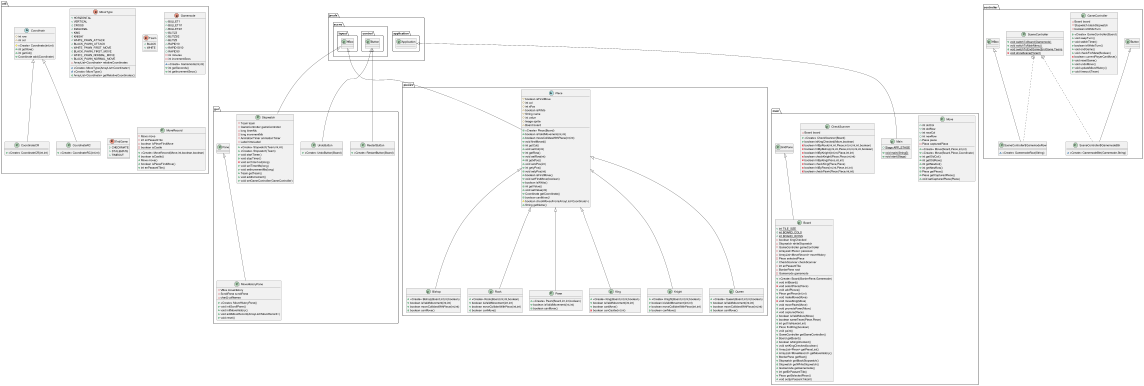

The diagram above was rendered by PlantUML. Its source (embedded in the PNG):
@startuml
class gui.RestartButton {
+ <<Create>> RestartButton(Board)
}
enum util.MoveType {
+  HORIZONTAL
+  VERTICAL
+  CROSS
+  DIAGONAL
+  KING
+  KNIGHT
+  WHITE_PAWN_ATTACK
+  BLACK_PAWN_ATTACK
+  WHITE_PAWN_FIRST_MOVE
+  BLACK_PAWN_FIRST_MOVE
+  WHITE_PAWN_NORMAL_MOVE
+  BLACK_PAWN_NORMAL_MOVE
- ArrayList<Coordinate> relativeCoordinates
~ <<Create>> MoveType(ArrayList<Coordinate>)
~ <<Create>> MoveType()
+ ArrayList<Coordinate> getRelativeCoordinates()
}
class pieces.Pawn {
+ <<Create>> Pawn(Board,int,int,boolean)
+ boolean isValidMovement(int,int)
+ boolean canMove()
}
class main.Board {
+ {static} int TILE_SIZE
+ {static} int BOARD_COLS
+ {static} int BOARD_ROWS
- boolean kingChecked
- Stopwatch whiteStopwatch
- GameController gameController
- ArrayList<Piece> pieceList
- ArrayList<MoveRecord> moveHistory
- Piece selectedPiece
+ CheckScanner checkScanner
- int enPassantTile
- BorderPane root
- Gamemode gamemode
+ <<Create>> Board(BorderPane,Gamemode)
+ void initBoard()
- void selectPiece(Piece)
+ void addPieces()
+ Piece getPiece(int,int)
+ void makeMove(Move)
- void moveKing(Move)
+ void movePawn(Move)
+ void promotePawn(Move)
+ void capture(Piece)
+ boolean isValidMove(Move)
+ boolean sameTeam(Piece,Piece)
+ int getTileNum(int,int)
+ Piece findKing(boolean)
+ void paint()
+ GameController getGameController()
+ Board getBoard()
+ boolean isKingChecked()
+ void setKingChecked(boolean)
+ ArrayList<Piece> getPieceList()
+ ArrayList<MoveRecord> getMoveHistory()
+ BorderPane getRoot()
+ Stopwatch getBlackStopwatch()
+ Stopwatch getWhiteStopwatch()
+ Gamemode getGamemode()
+ int getEnPassantTile()
+ Piece getSelectedPiece()
+ void setEnPassantTile(int)
}
class gui.MoveHistoryPane {
- VBox moveHistory
- ScrollPane scrollPane
- char[] colNames
+ <<Create>> MoveHistoryPane()
+ void initScrollPane()
+ void initMoveHistory()
+ void addMoveRecord(ArrayList<MoveRecord>)
+ void reset()
}
class controller.SceneController {
+ {static} void switchToBoard(Gamemode)
+ {static} void switchToMainMenu()
+ {static} void switchToEndGame(EndGame,Team)
- {static} void showScene(Parent)
}
class controller.SceneController$GamemodeBtn {
~ <<Create>> GamemodeBtn(Gamemode,String)
}
class controller.SceneController$GamemodeRow {
~ <<Create>> GamemodeRow(String)
}
class pieces.King {
+ <<Create>> King(Board,int,int,boolean)
+ boolean isValidMovement(int,int)
+ boolean canMove()
- boolean canCastle(int,int)
}
class util.CoordinateCR {
+ <<Create>> CoordinateCR(int,int)
}
enum util.Team {
+  BLACK
+  WHITE
}
abstract class pieces.Piece {
# boolean isFirstMove
# int col
# int xPos
# boolean isWhite
# String name
# int value
# Image sprite
# Board board
+ <<Create>> Piece(Board)
+ boolean isValidMovement(int,int)
+ boolean moveCollidesWithPiece(int,int)
+ void firstMoved()
+ int getCol()
+ void setCol(int)
+ int getRow()
+ void setRow(int)
+ int getxPos()
+ void setxPos(int)
+ int getyPos()
+ void setyPos(int)
+ boolean isFirstMove()
+ void setFirstMove(boolean)
+ boolean isWhite()
+ int getValue()
+ void setValue(int)
+ Coordinate getCoordinate()
+ {abstract}boolean canMove()
# boolean checkMovesFrom(ArrayList<Coordinate>)
+ String getName()
}
class controller.GameController {
- Board board
- Stopwatch blackStopwatch
- boolean isWhiteTurn
+ <<Create>> GameController(Board)
+ void swapTurn()
+ void switchTimer()
+ boolean isWhiteTurn()
+ void endGame()
+ void checkForMate(Boolean)
- boolean currentPlayerCanMove()
+ void resetGame()
+ void undoMove()
+ void updateMoveHistory()
+ void timeout(Team)
}
class main.Move {
+ int oldCol
+ int oldRow
+ int newCol
+ int newRow
+ Piece piece
- Piece capturedPiece
+ <<Create>> Move(Board,Piece,int,int)
+ <<Create>> Move(Board,Piece,Coordinate)
+ int getOldCol()
+ int getOldRow()
+ int getNewCol()
+ int getNewRow()
+ Piece getPiece()
+ Piece getCapturedPiece()
+ void setCapturedPiece(Piece)
}
enum util.Gamemode {
+  BULLET1
+  BULLET1I1
+  BULLET2I1
+  BLITZ3
+  BLITZ3I2
+  BLITZ5
+  RAPID10
+  RAPID15I10
+  RAPID30
- int minutes
- int incrementSecs
~ <<Create>> Gamemode(int,int)
+ int getSeconds()
+ int getIncrementSecs()
}
enum util.EndGame {
+  CHECKMATE
+  STALEMATE
+  TIMEOUT
}
class util.MoveRecord {
- Move move
- int enPassantTile
- boolean isPieceFirstMove
- boolean isCastle
+ <<Create>> MoveRecord(Move,int,boolean,boolean)
+ boolean isCastle()
+ Move move()
+ boolean isPieceFirstMove()
+ int enPassantTile()
}
class gui.UndoButton {
+ <<Create>> UndoButton(Board)
}
class pieces.Knight {
+ <<Create>> Knight(Board,int,int,boolean)
+ boolean isValidMovement(int,int)
+ boolean moveCollidesWithPiece(int,int)
+ boolean canMove()
}
class main.Main {
+ {static} Stage APP_STAGE
+ {static} void main(String[])
+ void start(Stage)
}
class util.CoordinateRC {
+ <<Create>> CoordinateRC(int,int)
}
class pieces.Queen {
+ <<Create>> Queen(Board,int,int,boolean)
+ boolean isValidMovement(int,int)
+ boolean moveCollidesWithPiece(int,int)
+ boolean canMove()
}
abstract class util.Coordinate {
# int row
# int col
# <<Create>> Coordinate(int,int)
+ int getRow()
+ int getCol()
+ Coordinate add(Coordinate)
}
class pieces.Bishop {
+ <<Create>> Bishop(Board,int,int,boolean)
+ boolean isValidMovement(int,int)
+ boolean moveCollidesWithPiece(int,int)
+ boolean canMove()
}
class pieces.Rook {
+ <<Create>> Rook(Board,int,int,boolean)
+ boolean isValidMovement(int,int)
+ boolean moveCollidesWithPiece(int,int)
+ boolean canMove()
}
class gui.Stopwatch {
- Team team
- GameController gameController
- long timerMs
- long incrementMs
- AnimationTimer animationTimer
- Label timeLabel
+ <<Create>> Stopwatch(Team,int,int)
+ <<Create>> Stopwatch(Team)
+ void startTimer()
+ void stopTimer()
- void setTimeText(long)
+ void setTimerMs(long)
+ void setIncrementMs(long)
+ Team getTeam()
+ void addIncrement()
+ void setGameController(GameController)
}
class main.CheckScanner {
- Board board
+ <<Create>> CheckScanner(Board)
+ boolean isKingChecked(Move,boolean)
- boolean hitByRook(int,int,Piece,int,int,int,int,boolean)
- boolean hitByBishop(int,int,Piece,int,int,int,int,boolean)
- boolean hitByKnight(int,int,Piece,int,int)
- boolean checkKnight(Piece,Piece,int,int)
- boolean hitByKing(Piece,int,int)
- boolean checkKing(Piece,Piece)
- boolean hitByPawn(int,int,Piece,int,int)
- boolean checkPawn(Piece,Piece,int,int)
}


javafx.scene.control.Button <|-- gui.RestartButton
pieces.Piece <|-- pieces.Pawn
main.GridPane <|-- main.Board
gui.Pane <|-- gui.MoveHistoryPane
controller.SceneController +.. controller.SceneController$GamemodeBtn
controller.Button <|-- controller.SceneController$GamemodeBtn
controller.SceneController +.. controller.SceneController$GamemodeRow
controller.HBox <|-- controller.SceneController$GamemodeRow
pieces.Piece <|-- pieces.King
util.Coordinate <|-- util.CoordinateCR
javafx.scene.layout.HBox <|-- pieces.Piece
javafx.scene.control.Button <|-- gui.UndoButton
pieces.Piece <|-- pieces.Knight
javafx.application.Application <|-- main.Main
util.Coordinate <|-- util.CoordinateRC
pieces.Piece <|-- pieces.Queen
pieces.Piece <|-- pieces.Bishop
pieces.Piece <|-- pieces.Rook
javafx.scene.layout.HBox <|-- gui.Stopwatch
@enduml